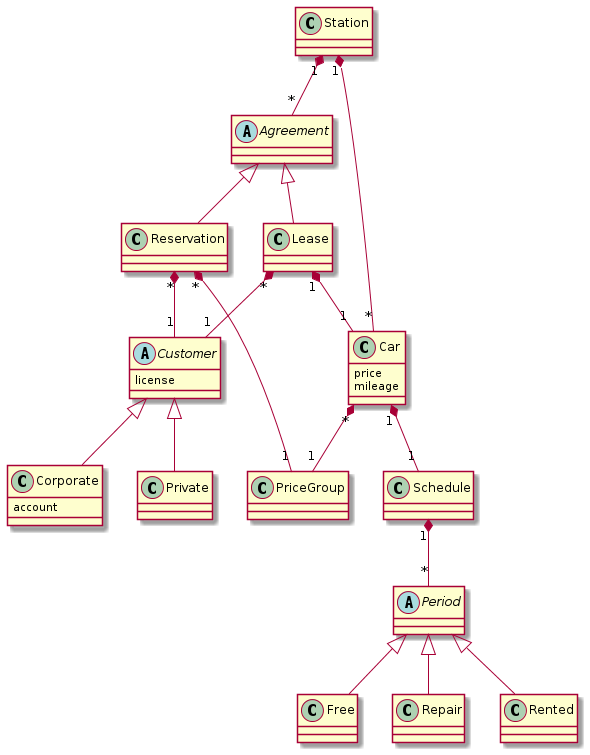

The diagram above was rendered by PlantUML. Its source (embedded in the PNG):
@startuml
abstract class Agreement
class Lease
class Reservation

class Station
abstract class Customer
{
    license
}
class Private
class Corporate
{
    account
}

class Car
{
    price
    mileage
}

class PriceGroup
class Schedule
abstract class Period
class Free
class Repair
class Rented

Schedule "1" *-- "*" Period
Period <|-- Free
Period <|-- Repair
Period <|-- Rented

Agreement <|-- Lease
Agreement <|-- Reservation


Station "1" *-- "*" Car
Station "1" *-- "*" Agreement
Car "1" *-- "1" Schedule
Car "*" *-- "1" PriceGroup

Reservation "*" *-- "1" Customer
Reservation "*" *-- "1" PriceGroup

Customer <|-- Private
Customer <|-- Corporate

Lease "*" *-- "1" Customer
Lease "1" *-- "1" Car
@enduml